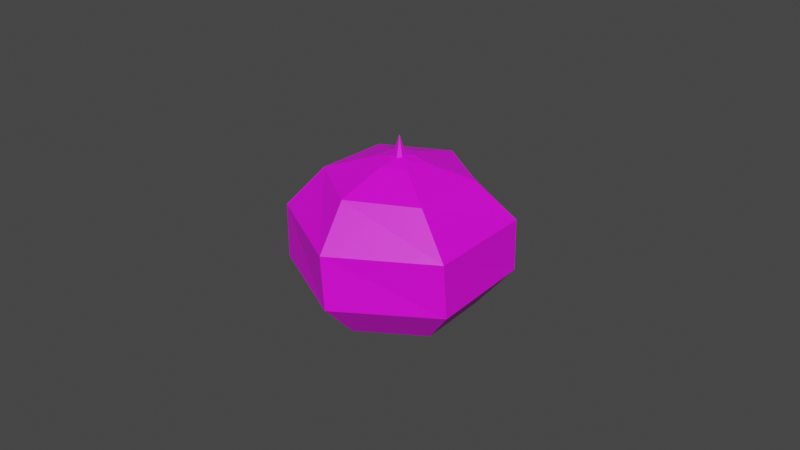 # Source: Tomato.blend  (saved by Blender 2.82.7; exported with 4.5.12 LTS)
import bpy
from mathutils import Matrix  # noqa: F401  (used for matrix-valued properties, if any)

bpy.ops.wm.read_factory_settings(use_empty=True)
scene = bpy.context.scene
scene.name = 'Scene'

# ---- collections
col_collection = bpy.data.collections.new('Collection'); scene.collection.children.link(col_collection)

# ---- images (referenced by path relative to the original .blend; pixels are not part of the script)
import os
ASSET_DIR = os.environ.get("B2B_ASSET_DIR", "")  # directory of the original .blend (textures are referenced by path, not embedded)
HERE = os.path.dirname(os.path.abspath(__file__))  # packed textures are extracted next to this script under _unpacked/

def load_image(name, relpath, width, height, colorspace="sRGB"):
    """Load a texture the original file referenced (path relative to the .blend, or extracted next to this script)."""
    p = next((c for c in (os.path.join(HERE, relpath), os.path.join(ASSET_DIR, relpath)) if relpath and os.path.exists(c)), "")
    if p:
        img = bpy.data.images.load(p, check_existing=True)
        img.name = name
    else:  # same state as the original file: an image datablock whose file is absent (Cycles renders it pink)
        img = bpy.data.images.new(name, width, height)
        img.source = "FILE"
        img.filepath = "//" + (relpath or name)
    img.colorspace_settings.name = colorspace
    return img
img_colorpalette_png = load_image('ColorPalette.png', 'ColorPalette.png', 1024, 1024, 'sRGB')

# ---- materials (node trees are filled in below, after node groups)
mat_colorpalette = bpy.data.materials.new('ColorPalette')
mat_colorpalette.use_transparent_shadow = False

# ---- material node trees
mat_colorpalette.use_nodes = True; mat_colorpalette.node_tree.nodes.clear()
_N = mat_colorpalette.node_tree.nodes; _L = mat_colorpalette.node_tree.links
n0 = _N.new('ShaderNodeOutputMaterial'); n0.name = 'Material Output'; n0.location = (300, 300)
n1 = _N.new('ShaderNodeBsdfPrincipled'); n1.name = 'Principled BSDF'; n1.location = (10, 300)
n1.distribution = 'GGX'
n1.subsurface_method = 'BURLEY'
n1.inputs[3].default_value = 1.45
n1.inputs[27].default_value = (0.0, 0.0, 0.0, 1.0)
n1.inputs[28].default_value = 1.0
n2 = _N.new('ShaderNodeTexImage'); n2.name = 'Image Texture'; n2.location = (-280, 280)
n2.image = img_colorpalette_png
_L.new(n1.outputs[0], n0.inputs[0])
_L.new(n2.outputs[0], n1.inputs[0])
n0.is_active_output = True

# ---- world
world_world = bpy.data.worlds.new('World'); scene.world = world_world
world_world.use_nodes = True; world_world.node_tree.nodes.clear()
_N = world_world.node_tree.nodes; _L = world_world.node_tree.links
n0 = _N.new('ShaderNodeOutputWorld'); n0.name = 'World Output'; n0.location = (300, 300)
n1 = _N.new('ShaderNodeBackground'); n1.name = 'Background'; n1.location = (10, 300)
n1.inputs[0].default_value = (0.05088, 0.05088, 0.05088, 1.0)
_L.new(n1.outputs[0], n0.inputs[0])
n0.is_active_output = True
world_world.color = (0.05088, 0.05088, 0.05088)
world_world.use_sun_shadow = False
world_world.sun_shadow_jitter_overblur = 0.0

# ---- meshes
me_sphere_009 = bpy.data.meshes.new('Sphere.009')
me_sphere_009.from_pydata([(0.04646, 0.5911, 0.5014), (-0.0241, 0.8891, -0.2587), (-0.01623, 0.5928, -0.5851), (0.5303, 0.2574, 0.5014), (0.7651, 0.4473, 0.1856), (0.7531, 0.4675, -0.2587), (0.5004, 0.3125, -0.5851), (0.4832, -0.3285, 0.5014), (0.7651, -0.4369, 0.1856), (0.7766, -0.4164, -0.2587), (0.516, -0.275, -0.5851), (-0.04769, -0.5807, 0.5014), (-0.0006162, -0.879, 0.1856), (0.02287, -0.8787, -0.2587), (0.015, -0.5824, -0.5851), (-0.0006162, 0.005226, -0.6738), (-0.0006162, 0.005226, 0.664), (-0.5316, -0.247, 0.5014), (-0.7664, -0.4369, 0.1856), (-0.7543, -0.4571, -0.2587), (-0.5017, -0.3021, -0.5851), (-0.4845, 0.3389, 0.5014), (-0.7664, 0.4473, 0.1856), (-0.7778, 0.4268, -0.2587), (-0.5173, 0.2855, -0.5851), (-0.0006157, 0.8894, 0.1856), (0.1686, -0.1115, 0.6256), (0.01406, 0.1879, 0.629), (-0.01728, -0.2022, 0.6248), (-0.1864, -0.08304, 0.6256), (-0.1505, 0.1215, 0.6256), (0.1686, 0.0856, 0.6245), (0.05036, -0.1293, 0.6353), (0.07298, 0.0998, 0.6487), (-0.04952, 0.1311, 0.6438), (-0.08304, -0.0954, 0.6342), (0.1195, -0.00256, 0.6461), (-0.1294, 0.01498, 0.629), (-0.04432, 0.03101, 0.6286), (0.01413, 0.05479, 0.6264), (0.04591, 0.03109, 0.6266), (0.04952, -0.01379, 0.6283), (0.01637, -0.04716, 0.6303), (-0.03927, -0.02868, 0.6308), (-0.004247, 0.01598, 0.8175)], [], [(2, 1, 5, 6), (25, 0, 3, 4), (15, 2, 6), (1, 25, 4, 5), (0, 27, 33, 31, 3), (3, 31, 36, 26, 7), (6, 5, 9, 10), (4, 3, 7, 8), (15, 6, 10), (5, 4, 8, 9), (7, 26, 32, 28, 11), (10, 9, 13, 14), (8, 7, 11, 12), (15, 10, 14), (9, 8, 12, 13), (11, 28, 35, 29, 17), (14, 13, 19, 20), (12, 11, 17, 18), (15, 14, 20), (13, 12, 18, 19), (17, 29, 37, 30, 21), (20, 19, 23, 24), (18, 17, 21, 22), (15, 20, 24), (19, 18, 22, 23), (21, 30, 34, 27, 0), (24, 23, 1, 2), (22, 21, 0, 25), (15, 24, 2), (23, 22, 25, 1), (28, 32, 26, 16), (31, 33, 27, 16), (27, 34, 30, 16), (29, 35, 28, 16), (26, 36, 31, 16), (30, 37, 29, 16), (41, 40, 44), (38, 43, 44), (42, 41, 44), (40, 39, 44), (43, 42, 44), (39, 38, 44)])
_uv = me_sphere_009.uv_layers.new(name='UVMap')
_uv.uv.foreach_set('vector', [0.9259, 0.4211, 0.9259, 0.4273, 0.9208, 0.4273, 0.9208, 0.4211, 0.9259, 0.4335, 0.9259, 0.4397, 0.9208, 0.4397, 0.9208, 0.4335, 0.9234, 0.415, 0.9259, 0.4211, 0.9208, 0.4211, 0.9259, 0.4273, 0.9259, 0.4335, 0.9208, 0.4335, 0.9208, 0.4273, 0.9259, 0.4397, 0.9242, 0.444, 0.9233, 0.4451, 0.9225, 0.4439, 0.9208, 0.4397, 0.9208, 0.4397, 0.919, 0.4439, 0.9181, 0.4451, 0.9173, 0.4437, 0.9156, 0.4397, 0.9208, 0.4211, 0.9208, 0.4273, 0.9156, 0.4273, 0.9156, 0.4211, 0.9208, 0.4335, 0.9208, 0.4397, 0.9156, 0.4397, 0.9156, 0.4335, 0.9182, 0.415, 0.9208, 0.4211, 0.9156, 0.4211, 0.9208, 0.4273, 0.9208, 0.4335, 0.9156, 0.4335, 0.9156, 0.4273, 0.9156, 0.4397, 0.914, 0.4437, 0.913, 0.445, 0.9122, 0.4437, 0.9105, 0.4397, 0.9156, 0.4211, 0.9156, 0.4273, 0.9105, 0.4273, 0.9105, 0.4211, 0.9156, 0.4335, 0.9156, 0.4397, 0.9105, 0.4397, 0.9105, 0.4335, 0.9131, 0.415, 0.9156, 0.4211, 0.9105, 0.4211, 0.9156, 0.4273, 0.9156, 0.4335, 0.9105, 0.4335, 0.9105, 0.4273, 0.9105, 0.4397, 0.9088, 0.4437, 0.9079, 0.4452, 0.907, 0.4437, 0.9053, 0.4397, 0.9105, 0.4211, 0.9105, 0.4273, 0.9053, 0.4273, 0.9053, 0.4211, 0.9105, 0.4335, 0.9105, 0.4397, 0.9053, 0.4397, 0.9053, 0.4335, 0.9079, 0.415, 0.9105, 0.4211, 0.9053, 0.4211, 0.9105, 0.4273, 0.9105, 0.4335, 0.9053, 0.4335, 0.9053, 0.4273, 0.9363, 0.4397, 0.9346, 0.4437, 0.9337, 0.4452, 0.9327, 0.4445, 0.9311, 0.4397, 0.9363, 0.4211, 0.9363, 0.4273, 0.9311, 0.4273, 0.9311, 0.4211, 0.9363, 0.4335, 0.9363, 0.4397, 0.9311, 0.4397, 0.9311, 0.4335, 0.9337, 0.415, 0.9363, 0.4211, 0.9311, 0.4211, 0.9363, 0.4273, 0.9363, 0.4335, 0.9311, 0.4335, 0.9311, 0.4273, 0.9311, 0.4397, 0.9293, 0.4438, 0.9285, 0.4452, 0.9277, 0.444, 0.9259, 0.4397, 0.9311, 0.4211, 0.9311, 0.4273, 0.9259, 0.4273, 0.9259, 0.4211, 0.9311, 0.4335, 0.9311, 0.4397, 0.9259, 0.4397, 0.9259, 0.4335, 0.9285, 0.415, 0.9311, 0.4211, 0.9259, 0.4211, 0.9311, 0.4273, 0.9311, 0.4335, 0.9259, 0.4335, 0.9259, 0.4273, 0.9252, 0.8283, 0.926, 0.8295, 0.9268, 0.8283, 0.926, 0.8303, 0.9347, 0.8285, 0.9354, 0.8295, 0.9362, 0.8285, 0.9355, 0.8303, 0.9394, 0.8285, 0.9401, 0.8296, 0.9409, 0.8284, 0.9402, 0.8303, 0.9205, 0.8283, 0.9213, 0.8296, 0.9221, 0.8283, 0.9213, 0.8303, 0.9299, 0.8283, 0.9306, 0.8295, 0.9315, 0.8285, 0.9307, 0.8303, 0.944, 0.829, 0.9449, 0.8296, 0.9457, 0.8283, 0.9449, 0.8303, 0.9331, 0.8303, 0.9378, 0.8303, 0.9331, 0.8303, 0.9189, 0.8303, 0.9237, 0.8303, 0.9189, 0.8303, 0.9284, 0.8303, 0.9331, 0.8303, 0.9284, 0.8303, 0.9378, 0.8303, 0.9425, 0.8303, 0.9378, 0.8303, 0.9237, 0.8303, 0.9284, 0.8303, 0.9237, 0.8303, 0.9425, 0.8303, 0.9472, 0.8303, 0.9425, 0.8303])
me_sphere_009.materials.append(mat_colorpalette)
me_sphere_009.use_remesh_fix_poles = True
me_sphere_009.use_remesh_preserve_attributes = False
me_sphere_009.use_mirror_vertex_groups = False
me_sphere_009.update()

# ---- objects
ob_tomato = bpy.data.objects.new('Tomato', me_sphere_009)

# ---- transforms, parenting, visibility, modifiers, constraints
ob_tomato.location = (0.0, 0.0, 0.0)
ob_tomato.rotation_euler = (0.01745, 0.0, 0.0)
ob_tomato.scale = (0.03822, 0.03822, 0.03822)
ob_tomato.lineart.crease_threshold = 0.0

# ---- collection membership
col_collection.objects.link(ob_tomato)

# ---- scene / render settings (as saved in the file)
scene.frame_start = 1; scene.frame_end = 250; scene.frame_set(1)
scene.render.engine = 'BLENDER_EEVEE_NEXT'
scene.cycles.use_denoising = False
scene.cycles.samples = 128
scene.cycles.sampling_pattern = 'TABULATED_SOBOL'
scene.cycles.use_adaptive_sampling = False
scene.cycles.use_light_tree = False
scene.view_settings.view_transform = 'Filmic'
bpy.context.view_layer.update()

# ---- added for rendering (the .blend has no active camera and no usable light): camera, sun
cam_auto = bpy.data.cameras.new('AutoCamera')
cam_auto.lens = 50.0
cam_auto.sensor_width = 36.0
cam_auto.clip_end = 1000.0
ob_auto_camera = bpy.data.objects.new('AutoCamera', cam_auto)
scene.collection.objects.link(ob_auto_camera)
ob_auto_camera.location = (0.185021, -0.221902, 0.150784)
ob_auto_camera.rotation_euler = (1.09748, -7.21219e-08, 0.694738)
scene.camera = ob_auto_camera
light_auto_sun = bpy.data.lights.new('AutoSun', 'SUN')
light_auto_sun.energy = 3.0
light_auto_sun.angle = 0.0523599
ob_auto_sun = bpy.data.objects.new('AutoSun', light_auto_sun)
scene.collection.objects.link(ob_auto_sun)
ob_auto_sun.rotation_euler = (0.872665, 0.174533, 0.523599)
bpy.context.view_layer.update()
